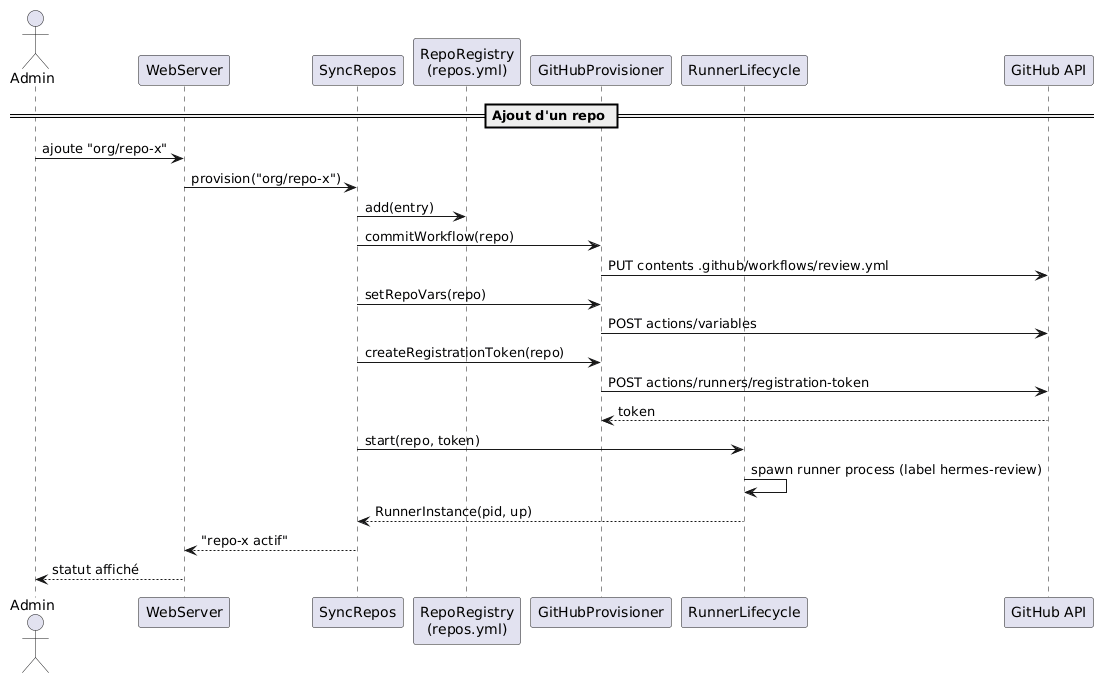

The diagram above was rendered by PlantUML. Its source (embedded in the PNG):
@startuml
actor Admin
participant "WebServer" as Web
participant "SyncRepos" as Sync
participant "RepoRegistry\n(repos.yml)" as Reg
participant "GitHubProvisioner" as Prov
participant "RunnerLifecycle" as Life
participant "GitHub API" as GH

== Ajout d'un repo ==

Admin -> Web : ajoute "org/repo-x"
Web -> Sync : provision("org/repo-x")
Sync -> Reg : add(entry)
Sync -> Prov : commitWorkflow(repo)
Prov -> GH : PUT contents .github/workflows/review.yml
Sync -> Prov : setRepoVars(repo)
Prov -> GH : POST actions/variables
Sync -> Prov : createRegistrationToken(repo)
Prov -> GH : POST actions/runners/registration-token
GH --> Prov : token
Sync -> Life : start(repo, token)
Life -> Life : spawn runner process (label hermes-review)
Life --> Sync : RunnerInstance(pid, up)
Sync --> Web : "repo-x actif"
Web --> Admin : statut affiché
@enduml